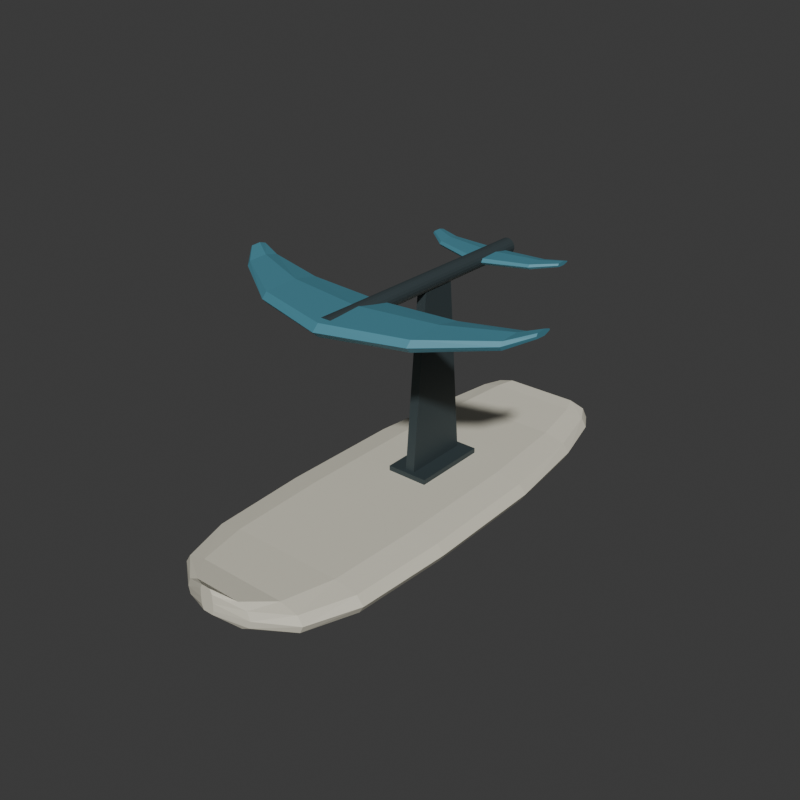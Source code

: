 # Source: source.blend  (saved by Blender 4.3.34; exported with 4.5.12 LTS)
import bpy
from mathutils import Matrix  # noqa: F401  (used for matrix-valued properties, if any)

bpy.ops.wm.read_factory_settings(use_empty=True)
scene = bpy.context.scene
scene.name = 'Scene'

# ---- collections
col_collection = bpy.data.collections.new('Collection'); scene.collection.children.link(col_collection)

# ---- materials (node trees are filled in below, after node groups)
mat_wholeboard_opaquewarmivory = bpy.data.materials.new('WholeBoard_OpaqueWarmIvory')
mat_wholeboard_opaquewarmivory.diffuse_color = (0.72, 0.69, 0.57, 1.0)
mat_wholemastmountandfuselage_charcoal = bpy.data.materials.new('WholeMastMountAndFuselage_Charcoal')
mat_wholemastmountandfuselage_charcoal.diffuse_color = (0.045, 0.064, 0.07, 1.0)
mat_wholefrontandtailwings_mutedblue = bpy.data.materials.new('WholeFrontAndTailWings_MutedBlue')
mat_wholefrontandtailwings_mutedblue.diffuse_color = (0.075, 0.27, 0.35, 1.0)
mat_wholedeckpads_darkgrey = bpy.data.materials.new('WholeDeckPads_DarkGrey')
mat_wholedeckpads_darkgrey.diffuse_color = (0.13, 0.15, 0.155, 1.0)

# ---- material node trees
mat_wholeboard_opaquewarmivory.use_nodes = True; mat_wholeboard_opaquewarmivory.node_tree.nodes.clear()
_N = mat_wholeboard_opaquewarmivory.node_tree.nodes; _L = mat_wholeboard_opaquewarmivory.node_tree.links
n0 = _N.new('ShaderNodeBsdfPrincipled'); n0.name = 'Principled BSDF'; n0.location = (10, 300)
n0.inputs[0].default_value = (0.72, 0.69, 0.57, 1.0)
n0.inputs[2].default_value = 0.64
n1 = _N.new('ShaderNodeOutputMaterial'); n1.name = 'Material Output'; n1.location = (300, 300)
_L.new(n0.outputs[0], n1.inputs[0])
n1.is_active_output = True
mat_wholemastmountandfuselage_charcoal.use_nodes = True; mat_wholemastmountandfuselage_charcoal.node_tree.nodes.clear()
_N = mat_wholemastmountandfuselage_charcoal.node_tree.nodes; _L = mat_wholemastmountandfuselage_charcoal.node_tree.links
n0 = _N.new('ShaderNodeBsdfPrincipled'); n0.name = 'Principled BSDF'; n0.location = (10, 300)
n0.inputs[0].default_value = (0.045, 0.064, 0.07, 1.0)
n0.inputs[1].default_value = 0.2
n0.inputs[2].default_value = 0.57
n1 = _N.new('ShaderNodeOutputMaterial'); n1.name = 'Material Output'; n1.location = (300, 300)
_L.new(n0.outputs[0], n1.inputs[0])
n1.is_active_output = True
mat_wholefrontandtailwings_mutedblue.use_nodes = True; mat_wholefrontandtailwings_mutedblue.node_tree.nodes.clear()
_N = mat_wholefrontandtailwings_mutedblue.node_tree.nodes; _L = mat_wholefrontandtailwings_mutedblue.node_tree.links
n0 = _N.new('ShaderNodeBsdfPrincipled'); n0.name = 'Principled BSDF'; n0.location = (10, 300)
n0.inputs[0].default_value = (0.075, 0.27, 0.35, 1.0)
n0.inputs[1].default_value = 0.12
n0.inputs[2].default_value = 0.59
n1 = _N.new('ShaderNodeOutputMaterial'); n1.name = 'Material Output'; n1.location = (300, 300)
_L.new(n0.outputs[0], n1.inputs[0])
n1.is_active_output = True
mat_wholedeckpads_darkgrey.use_nodes = True; mat_wholedeckpads_darkgrey.node_tree.nodes.clear()
_N = mat_wholedeckpads_darkgrey.node_tree.nodes; _L = mat_wholedeckpads_darkgrey.node_tree.links
n0 = _N.new('ShaderNodeBsdfPrincipled'); n0.name = 'Principled BSDF'; n0.location = (10, 300)
n0.inputs[0].default_value = (0.13, 0.15, 0.155, 1.0)
n0.inputs[2].default_value = 0.9
n1 = _N.new('ShaderNodeOutputMaterial'); n1.name = 'Material Output'; n1.location = (300, 300)
_L.new(n0.outputs[0], n1.inputs[0])
n1.is_active_output = True

# ---- world
world_world = bpy.data.worlds.new('World'); scene.world = world_world
world_world.use_nodes = True; world_world.node_tree.nodes.clear()
_N = world_world.node_tree.nodes; _L = world_world.node_tree.links
n0 = _N.new('ShaderNodeOutputWorld'); n0.name = 'World Output'; n0.location = (300, 300)
n1 = _N.new('ShaderNodeBackground'); n1.name = 'Background'; n1.location = (10, 300)
n1.inputs[0].default_value = (0.05088, 0.05088, 0.05088, 1.0)
_L.new(n1.outputs[0], n0.inputs[0])
n0.is_active_output = True
world_world.color = (0.05088, 0.05088, 0.05088)
world_world.sun_shadow_jitter_overblur = 0.0

# ---- meshes
me_wholeroundednoseandbroadtailboardmesh = bpy.data.meshes.new('WholeRoundedNoseAndBroadTailBoardMesh')
me_wholeroundednoseandbroadtailboardmesh.from_pydata([(-0.018, -0.845, 0.08), (0.018, -0.845, 0.08), (0.02375, -0.845, 0.0962), (0.025, -0.845, 0.1232), (0.023, -0.845, 0.1538), (0.01625, -0.845, 0.17), (-0.01625, -0.845, 0.17), (-0.023, -0.845, 0.1538), (-0.025, -0.845, 0.1232), (-0.02375, -0.845, 0.0962), (-0.0936, -0.805, 0.045), (0.0936, -0.805, 0.045), (0.1235, -0.805, 0.0612), (0.13, -0.805, 0.0882), (0.1196, -0.805, 0.1188), (0.0845, -0.805, 0.135), (-0.0845, -0.805, 0.135), (-0.1196, -0.805, 0.1188), (-0.13, -0.805, 0.0882), (-0.1235, -0.805, 0.0612), (-0.1764, -0.715, 0.03), (0.1764, -0.715, 0.03), (0.2327, -0.715, 0.0462), (0.245, -0.715, 0.0732), (0.2254, -0.715, 0.1038), (0.1593, -0.715, 0.12), (-0.1593, -0.715, 0.12), (-0.2254, -0.715, 0.1038), (-0.245, -0.715, 0.0732), (-0.2327, -0.715, 0.0462), (-0.2232, -0.535, 0.025), (0.2232, -0.535, 0.025), (0.2945, -0.535, 0.0412), (0.31, -0.535, 0.0682), (0.2852, -0.535, 0.0988), (0.2015, -0.535, 0.115), (-0.2015, -0.535, 0.115), (-0.2852, -0.535, 0.0988), (-0.31, -0.535, 0.0682), (-0.2945, -0.535, 0.0412), (-0.2376, -0.185, 0.025), (0.2376, -0.185, 0.025), (0.3135, -0.185, 0.0412), (0.33, -0.185, 0.0682), (0.3036, -0.185, 0.0988), (0.2145, -0.185, 0.115), (-0.2145, -0.185, 0.115), (-0.3036, -0.185, 0.0988), (-0.33, -0.185, 0.0682), (-0.3135, -0.185, 0.0412), (-0.234, 0.265, 0.025), (0.234, 0.265, 0.025), (0.3088, 0.265, 0.0412), (0.325, 0.265, 0.0682), (0.299, 0.265, 0.0988), (0.2113, 0.265, 0.115), (-0.2113, 0.265, 0.115), (-0.299, 0.265, 0.0988), (-0.325, 0.265, 0.0682), (-0.3088, 0.265, 0.0412), (-0.2052, 0.595, 0.025), (0.2052, 0.595, 0.025), (0.2707, 0.595, 0.0412), (0.285, 0.595, 0.0682), (0.2622, 0.595, 0.0988), (0.1852, 0.595, 0.115), (-0.1852, 0.595, 0.115), (-0.2622, 0.595, 0.0988), (-0.285, 0.595, 0.0682), (-0.2707, 0.595, 0.0412), (-0.1728, 0.785, 0.035), (0.1728, 0.785, 0.035), (0.228, 0.785, 0.0512), (0.24, 0.785, 0.0782), (0.2208, 0.785, 0.1088), (0.156, 0.785, 0.125), (-0.156, 0.785, 0.125), (-0.2208, 0.785, 0.1088), (-0.24, 0.785, 0.0782), (-0.228, 0.785, 0.0512), (-0.1476, 0.845, 0.04), (0.1476, 0.845, 0.04), (0.1947, 0.845, 0.0562), (0.205, 0.845, 0.0832), (0.1886, 0.845, 0.1138), (0.1332, 0.845, 0.13), (-0.1332, 0.845, 0.13), (-0.1886, 0.845, 0.1138), (-0.205, 0.845, 0.0832), (-0.1947, 0.845, 0.0562)], [], [(7, 8, 9), (6, 7, 9), (5, 6, 9), (4, 5, 9), (3, 4, 9), (2, 3, 9), (1, 2, 9), (0, 1, 9), (82, 81, 80), (83, 82, 80), (84, 83, 80), (85, 84, 80), (86, 85, 80), (87, 86, 80), (88, 87, 80), (89, 88, 80), (11, 1, 0), (10, 11, 0), (12, 2, 1), (11, 12, 1), (13, 3, 2), (12, 13, 2), (14, 4, 3), (13, 14, 3), (15, 5, 4), (14, 15, 4), (16, 6, 5), (15, 16, 5), (17, 7, 6), (16, 17, 6), (18, 8, 7), (17, 18, 7), (19, 9, 8), (18, 19, 8), (10, 0, 9), (19, 10, 9), (21, 11, 10), (20, 21, 10), (22, 12, 11), (21, 22, 11), (23, 13, 12), (22, 23, 12), (24, 14, 13), (23, 24, 13), (25, 15, 14), (24, 25, 14), (26, 16, 15), (25, 26, 15), (27, 17, 16), (26, 27, 16), (28, 18, 17), (27, 28, 17), (29, 19, 18), (28, 29, 18), (20, 10, 19), (29, 20, 19), (31, 21, 20), (30, 31, 20), (32, 22, 21), (31, 32, 21), (33, 23, 22), (32, 33, 22), (34, 24, 23), (33, 34, 23), (35, 25, 24), (34, 35, 24), (36, 26, 25), (35, 36, 25), (37, 27, 26), (36, 37, 26), (38, 28, 27), (37, 38, 27), (39, 29, 28), (38, 39, 28), (30, 20, 29), (39, 30, 29), (41, 31, 30), (40, 41, 30), (42, 32, 31), (41, 42, 31), (43, 33, 32), (42, 43, 32), (44, 34, 33), (43, 44, 33), (45, 35, 34), (44, 45, 34), (46, 36, 35), (45, 46, 35), (47, 37, 36), (46, 47, 36), (48, 38, 37), (47, 48, 37), (49, 39, 38), (48, 49, 38), (40, 30, 39), (49, 40, 39), (51, 41, 40), (50, 51, 40), (52, 42, 41), (51, 52, 41), (53, 43, 42), (52, 53, 42), (54, 44, 43), (53, 54, 43), (55, 45, 44), (54, 55, 44), (56, 46, 45), (55, 56, 45), (57, 47, 46), (56, 57, 46), (58, 48, 47), (57, 58, 47), (59, 49, 48), (58, 59, 48), (50, 40, 49), (59, 50, 49), (61, 51, 50), (60, 61, 50), (62, 52, 51), (61, 62, 51), (63, 53, 52), (62, 63, 52), (64, 54, 53), (63, 64, 53), (65, 55, 54), (64, 65, 54), (66, 56, 55), (65, 66, 55), (67, 57, 56), (66, 67, 56), (68, 58, 57), (67, 68, 57), (69, 59, 58), (68, 69, 58), (60, 50, 59), (69, 60, 59), (71, 61, 60), (70, 71, 60), (72, 62, 61), (71, 72, 61), (73, 63, 62), (72, 73, 62), (74, 64, 63), (73, 74, 63), (75, 65, 64), (74, 75, 64), (76, 66, 65), (75, 76, 65), (77, 67, 66), (76, 77, 66), (78, 68, 67), (77, 78, 67), (79, 69, 68), (78, 79, 68), (70, 60, 69), (79, 70, 69), (81, 71, 70), (80, 81, 70), (82, 72, 71), (81, 82, 71), (83, 73, 72), (82, 83, 72), (84, 74, 73), (83, 84, 73), (85, 75, 74), (84, 85, 74), (86, 76, 75), (85, 86, 75), (87, 77, 76), (86, 87, 76), (88, 78, 77), (87, 88, 77), (89, 79, 78), (88, 89, 78), (80, 70, 79), (89, 80, 79)])
me_wholeroundednoseandbroadtailboardmesh.materials.append(mat_wholeboard_opaquewarmivory)
me_wholeroundednoseandbroadtailboardmesh.materials.append(mat_wholemastmountandfuselage_charcoal)
me_wholeroundednoseandbroadtailboardmesh.materials.append(mat_wholefrontandtailwings_mutedblue)
me_wholeroundednoseandbroadtailboardmesh.materials.append(mat_wholedeckpads_darkgrey)
me_wholeroundednoseandbroadtailboardmesh.update()
me_wholegroundfootdeckpad_0mesh = bpy.data.meshes.new('WholeGroundFootDeckPad_0Mesh')
me_wholegroundfootdeckpad_0mesh.from_pydata([(-0.155, -0.535, 0.0), (0.155, -0.535, 0.0), (-0.155, -0.335, 0.0), (0.155, -0.335, 0.0), (-0.155, -0.535, 0.028), (0.155, -0.535, 0.028), (-0.155, -0.335, 0.028), (0.155, -0.335, 0.028)], [], [(0, 2, 3), (0, 3, 1), (4, 5, 7), (4, 7, 6), (0, 1, 5), (0, 5, 4), (2, 6, 7), (2, 7, 3), (0, 4, 6), (0, 6, 2), (1, 3, 7), (1, 7, 5)])
me_wholegroundfootdeckpad_0mesh.polygons.foreach_set('material_index', [3, 3, 3, 3, 3, 3, 3, 3, 3, 3, 3, 3])
me_wholegroundfootdeckpad_0mesh.materials.append(mat_wholeboard_opaquewarmivory)
me_wholegroundfootdeckpad_0mesh.materials.append(mat_wholemastmountandfuselage_charcoal)
me_wholegroundfootdeckpad_0mesh.materials.append(mat_wholefrontandtailwings_mutedblue)
me_wholegroundfootdeckpad_0mesh.materials.append(mat_wholedeckpads_darkgrey)
me_wholegroundfootdeckpad_0mesh.update()
me_wholegroundfootdeckpad_1mesh = bpy.data.meshes.new('WholeGroundFootDeckPad_1Mesh')
me_wholegroundfootdeckpad_1mesh.from_pydata([(-0.155, -0.035, 0.0), (0.155, -0.035, 0.0), (-0.155, 0.165, 0.0), (0.155, 0.165, 0.0), (-0.155, -0.035, 0.028), (0.155, -0.035, 0.028), (-0.155, 0.165, 0.028), (0.155, 0.165, 0.028)], [], [(0, 2, 3), (0, 3, 1), (4, 5, 7), (4, 7, 6), (0, 1, 5), (0, 5, 4), (2, 6, 7), (2, 7, 3), (0, 4, 6), (0, 6, 2), (1, 3, 7), (1, 7, 5)])
me_wholegroundfootdeckpad_1mesh.polygons.foreach_set('material_index', [3, 3, 3, 3, 3, 3, 3, 3, 3, 3, 3, 3])
me_wholegroundfootdeckpad_1mesh.materials.append(mat_wholeboard_opaquewarmivory)
me_wholegroundfootdeckpad_1mesh.materials.append(mat_wholemastmountandfuselage_charcoal)
me_wholegroundfootdeckpad_1mesh.materials.append(mat_wholefrontandtailwings_mutedblue)
me_wholegroundfootdeckpad_1mesh.materials.append(mat_wholedeckpads_darkgrey)
me_wholegroundfootdeckpad_1mesh.update()
me_wholegroundfootdeckpad_2mesh = bpy.data.meshes.new('WholeGroundFootDeckPad_2Mesh')
me_wholegroundfootdeckpad_2mesh.from_pydata([(-0.155, 0.375, 0.0), (0.155, 0.375, 0.0), (-0.155, 0.575, 0.0), (0.155, 0.575, 0.0), (-0.155, 0.375, 0.028), (0.155, 0.375, 0.028), (-0.155, 0.575, 0.028), (0.155, 0.575, 0.028)], [], [(0, 2, 3), (0, 3, 1), (4, 5, 7), (4, 7, 6), (0, 1, 5), (0, 5, 4), (2, 6, 7), (2, 7, 3), (0, 4, 6), (0, 6, 2), (1, 3, 7), (1, 7, 5)])
me_wholegroundfootdeckpad_2mesh.polygons.foreach_set('material_index', [3, 3, 3, 3, 3, 3, 3, 3, 3, 3, 3, 3])
me_wholegroundfootdeckpad_2mesh.materials.append(mat_wholeboard_opaquewarmivory)
me_wholegroundfootdeckpad_2mesh.materials.append(mat_wholemastmountandfuselage_charcoal)
me_wholegroundfootdeckpad_2mesh.materials.append(mat_wholefrontandtailwings_mutedblue)
me_wholegroundfootdeckpad_2mesh.materials.append(mat_wholedeckpads_darkgrey)
me_wholegroundfootdeckpad_2mesh.update()
me_wholeunderboardmastmountmesh = bpy.data.meshes.new('WholeUnderboardMastMountMesh')
me_wholeunderboardmastmountmesh.from_pydata([(-0.075, 0.035, 0.105), (0.075, 0.035, 0.105), (-0.075, 0.315, 0.105), (0.075, 0.315, 0.105), (-0.075, 0.035, 0.133), (0.075, 0.035, 0.133), (-0.075, 0.315, 0.133), (0.075, 0.315, 0.133)], [], [(0, 2, 3), (0, 3, 1), (4, 5, 7), (4, 7, 6), (0, 1, 5), (0, 5, 4), (2, 6, 7), (2, 7, 3), (0, 4, 6), (0, 6, 2), (1, 3, 7), (1, 7, 5)])
me_wholeunderboardmastmountmesh.polygons.foreach_set('material_index', [1, 1, 1, 1, 1, 1, 1, 1, 1, 1, 1, 1])
me_wholeunderboardmastmountmesh.materials.append(mat_wholeboard_opaquewarmivory)
me_wholeunderboardmastmountmesh.materials.append(mat_wholemastmountandfuselage_charcoal)
me_wholeunderboardmastmountmesh.materials.append(mat_wholefrontandtailwings_mutedblue)
me_wholeunderboardmastmountmesh.materials.append(mat_wholedeckpads_darkgrey)
me_wholeunderboardmastmountmesh.update()
me_wholedeeptaperedmastmesh = bpy.data.meshes.new('WholeDeepTaperedMastMesh')
me_wholedeeptaperedmastmesh.from_pydata([(-0.017, 0.05, 0.122), (-0.017, 0.293, 0.122), (-0.017, 0.23, 0.792), (-0.017, 0.11, 0.792), (0.017, 0.05, 0.122), (0.017, 0.293, 0.122), (0.017, 0.23, 0.792), (0.017, 0.11, 0.792)], [], [(3, 2, 1), (3, 1, 0), (4, 5, 6), (4, 6, 7), (0, 1, 5), (0, 5, 4), (1, 2, 6), (1, 6, 5), (2, 3, 7), (2, 7, 6), (3, 0, 4), (3, 4, 7)])
me_wholedeeptaperedmastmesh.polygons.foreach_set('material_index', [1, 1, 1, 1, 1, 1, 1, 1, 1, 1, 1, 1])
me_wholedeeptaperedmastmesh.materials.append(mat_wholeboard_opaquewarmivory)
me_wholedeeptaperedmastmesh.materials.append(mat_wholemastmountandfuselage_charcoal)
me_wholedeeptaperedmastmesh.materials.append(mat_wholefrontandtailwings_mutedblue)
me_wholedeeptaperedmastmesh.materials.append(mat_wholedeckpads_darkgrey)
me_wholedeeptaperedmastmesh.update()
me_wholecontinuouslowerfuselagemesh = bpy.data.meshes.new('WholeContinuousLowerFuselageMesh')
me_wholecontinuouslowerfuselagemesh.from_pydata([(0.029, -0.33, 0.785), (0.02758, -0.33, 0.794), (0.02346, -0.33, 0.802), (0.01705, -0.33, 0.8085), (0.008961, -0.33, 0.8126), (1.776e-18, -0.33, 0.814), (-0.008961, -0.33, 0.8126), (-0.01705, -0.33, 0.8085), (-0.02346, -0.33, 0.802), (-0.02758, -0.33, 0.794), (-0.029, -0.33, 0.785), (-0.02758, -0.33, 0.776), (-0.02346, -0.33, 0.768), (-0.01705, -0.33, 0.7615), (-0.008961, -0.33, 0.7574), (-5.327e-18, -0.33, 0.756), (0.008961, -0.33, 0.7574), (0.01705, -0.33, 0.7615), (0.02346, -0.33, 0.768), (0.02758, -0.33, 0.776), (0.029, 0.57, 0.785), (0.02758, 0.57, 0.794), (0.02346, 0.57, 0.802), (0.01705, 0.57, 0.8085), (0.008961, 0.57, 0.8126), (1.776e-18, 0.57, 0.814), (-0.008961, 0.57, 0.8126), (-0.01705, 0.57, 0.8085), (-0.02346, 0.57, 0.802), (-0.02758, 0.57, 0.794), (-0.029, 0.57, 0.785), (-0.02758, 0.57, 0.776), (-0.02346, 0.57, 0.768), (-0.01705, 0.57, 0.7615), (-0.008961, 0.57, 0.7574), (-5.327e-18, 0.57, 0.756), (0.008961, 0.57, 0.7574), (0.01705, 0.57, 0.7615), (0.02346, 0.57, 0.768), (0.02758, 0.57, 0.776)], [], [(17, 18, 19), (16, 17, 19), (15, 16, 19), (14, 15, 19), (13, 14, 19), (12, 13, 19), (11, 12, 19), (10, 11, 19), (9, 10, 19), (8, 9, 19), (7, 8, 19), (6, 7, 19), (5, 6, 19), (4, 5, 19), (3, 4, 19), (2, 3, 19), (1, 2, 19), (0, 1, 19), (22, 21, 20), (23, 22, 20), (24, 23, 20), (25, 24, 20), (26, 25, 20), (27, 26, 20), (28, 27, 20), (29, 28, 20), (30, 29, 20), (31, 30, 20), (32, 31, 20), (33, 32, 20), (34, 33, 20), (35, 34, 20), (36, 35, 20), (37, 36, 20), (38, 37, 20), (39, 38, 20), (21, 1, 0), (20, 21, 0), (22, 2, 1), (21, 22, 1), (23, 3, 2), (22, 23, 2), (24, 4, 3), (23, 24, 3), (25, 5, 4), (24, 25, 4), (26, 6, 5), (25, 26, 5), (27, 7, 6), (26, 27, 6), (28, 8, 7), (27, 28, 7), (29, 9, 8), (28, 29, 8), (30, 10, 9), (29, 30, 9), (31, 11, 10), (30, 31, 10), (32, 12, 11), (31, 32, 11), (33, 13, 12), (32, 33, 12), (34, 14, 13), (33, 34, 13), (35, 15, 14), (34, 35, 14), (36, 16, 15), (35, 36, 15), (37, 17, 16), (36, 37, 16), (38, 18, 17), (37, 38, 17), (39, 19, 18), (38, 39, 18), (20, 0, 19), (39, 20, 19)])
me_wholecontinuouslowerfuselagemesh.polygons.foreach_set('material_index', [1, 1, 1, 1, 1, 1, 1, 1, 1, 1, 1, 1, 1, 1, 1, 1, 1, 1, 1, 1, 1, 1, 1, 1, 1, 1, 1, 1, 1, 1, 1, 1, 1, 1, 1, 1, 1, 1, 1, 1, 1, 1, 1, 1, 1, 1, 1, 1, 1, 1, 1, 1, 1, 1, 1, 1, 1, 1, 1, 1, 1, 1, 1, 1, 1, 1, 1, 1, 1, 1, 1, 1, 1, 1, 1, 1])
me_wholecontinuouslowerfuselagemesh.materials.append(mat_wholeboard_opaquewarmivory)
me_wholecontinuouslowerfuselagemesh.materials.append(mat_wholemastmountandfuselage_charcoal)
me_wholecontinuouslowerfuselagemesh.materials.append(mat_wholefrontandtailwings_mutedblue)
me_wholecontinuouslowerfuselagemesh.materials.append(mat_wholedeckpads_darkgrey)
me_wholecontinuouslowerfuselagemesh.update()
me_wholebroadsweptfrontwingmesh = bpy.data.meshes.new('WholeBroadSweptFrontWingMesh')
me_wholebroadsweptfrontwingmesh.from_pydata([(-0.555, -0.0925, 0.83), (-0.555, -0.0873, 0.8212), (-0.555, -0.0522, 0.8194), (-0.555, -0.0275, 0.8274), (-0.555, -0.0275, 0.8326), (-0.555, -0.0522, 0.8406), (-0.555, -0.0873, 0.8388), (-0.49, -0.17, 0.807), (-0.49, -0.1596, 0.793), (-0.49, -0.0894, 0.7902), (-0.49, -0.04, 0.8028), (-0.49, -0.04, 0.8112), (-0.49, -0.0894, 0.8238), (-0.49, -0.1596, 0.821), (-0.28, -0.31, 0.791), (-0.28, -0.2916, 0.7718), (-0.28, -0.1674, 0.768), (-0.28, -0.08, 0.7852), (-0.28, -0.08, 0.7968), (-0.28, -0.1674, 0.814), (-0.28, -0.2916, 0.8102), (0.0, -0.385, 0.785), (0.0, -0.3618, 0.7634), (0.0, -0.2052, 0.7591), (0.0, -0.095, 0.7785), (0.0, -0.095, 0.7915), (0.0, -0.2052, 0.8109), (0.0, -0.3618, 0.8066), (0.28, -0.31, 0.791), (0.28, -0.2916, 0.7718), (0.28, -0.1674, 0.768), (0.28, -0.08, 0.7852), (0.28, -0.08, 0.7968), (0.28, -0.1674, 0.814), (0.28, -0.2916, 0.8102), (0.49, -0.17, 0.807), (0.49, -0.1596, 0.793), (0.49, -0.0894, 0.7902), (0.49, -0.04, 0.8028), (0.49, -0.04, 0.8112), (0.49, -0.0894, 0.8238), (0.49, -0.1596, 0.821), (0.555, -0.0925, 0.83), (0.555, -0.0873, 0.8212), (0.555, -0.0522, 0.8194), (0.555, -0.0275, 0.8274), (0.555, -0.0275, 0.8326), (0.555, -0.0522, 0.8406), (0.555, -0.0873, 0.8388)], [], [(6, 5, 4), (6, 4, 3), (6, 3, 2), (6, 2, 1), (6, 1, 0), (42, 43, 44), (42, 44, 45), (42, 45, 46), (42, 46, 47), (42, 47, 48), (0, 1, 8), (0, 8, 7), (1, 2, 9), (1, 9, 8), (2, 3, 10), (2, 10, 9), (3, 4, 11), (3, 11, 10), (4, 5, 12), (4, 12, 11), (5, 6, 13), (5, 13, 12), (6, 0, 7), (6, 7, 13), (7, 8, 15), (7, 15, 14), (8, 9, 16), (8, 16, 15), (9, 10, 17), (9, 17, 16), (10, 11, 18), (10, 18, 17), (11, 12, 19), (11, 19, 18), (12, 13, 20), (12, 20, 19), (13, 7, 14), (13, 14, 20), (14, 15, 22), (14, 22, 21), (15, 16, 23), (15, 23, 22), (16, 17, 24), (16, 24, 23), (17, 18, 25), (17, 25, 24), (18, 19, 26), (18, 26, 25), (19, 20, 27), (19, 27, 26), (20, 14, 21), (20, 21, 27), (21, 22, 29), (21, 29, 28), (22, 23, 30), (22, 30, 29), (23, 24, 31), (23, 31, 30), (24, 25, 32), (24, 32, 31), (25, 26, 33), (25, 33, 32), (26, 27, 34), (26, 34, 33), (27, 21, 28), (27, 28, 34), (28, 29, 36), (28, 36, 35), (29, 30, 37), (29, 37, 36), (30, 31, 38), (30, 38, 37), (31, 32, 39), (31, 39, 38), (32, 33, 40), (32, 40, 39), (33, 34, 41), (33, 41, 40), (34, 28, 35), (34, 35, 41), (35, 36, 43), (35, 43, 42), (36, 37, 44), (36, 44, 43), (37, 38, 45), (37, 45, 44), (38, 39, 46), (38, 46, 45), (39, 40, 47), (39, 47, 46), (40, 41, 48), (40, 48, 47), (41, 35, 42), (41, 42, 48)])
me_wholebroadsweptfrontwingmesh.polygons.foreach_set('material_index', [2, 2, 2, 2, 2, 2, 2, 2, 2, 2, 2, 2, 2, 2, 2, 2, 2, 2, 2, 2, 2, 2, 2, 2, 2, 2, 2, 2, 2, 2, 2, 2, 2, 2, 2, 2, 2, 2, 2, 2, 2, 2, 2, 2, 2, 2, 2, 2, 2, 2, 2, 2, 2, 2, 2, 2, 2, 2, 2, 2, 2, 2, 2, 2, 2, 2, 2, 2, 2, 2, 2, 2, 2, 2, 2, 2, 2, 2, 2, 2, 2, 2, 2, 2, 2, 2, 2, 2, 2, 2, 2, 2, 2, 2])
me_wholebroadsweptfrontwingmesh.materials.append(mat_wholeboard_opaquewarmivory)
me_wholebroadsweptfrontwingmesh.materials.append(mat_wholemastmountandfuselage_charcoal)
me_wholebroadsweptfrontwingmesh.materials.append(mat_wholefrontandtailwings_mutedblue)
me_wholebroadsweptfrontwingmesh.materials.append(mat_wholedeckpads_darkgrey)
me_wholebroadsweptfrontwingmesh.update()
me_wholeseparatesmalltailwingmesh = bpy.data.meshes.new('WholeSeparateSmallTailWingMesh')
me_wholeseparatesmalltailwingmesh.from_pydata([(-0.255, 0.4875, 0.797), (-0.255, 0.4919, 0.791), (-0.255, 0.5216, 0.7898), (-0.255, 0.5425, 0.7952), (-0.255, 0.5425, 0.7988), (-0.255, 0.5216, 0.8042), (-0.255, 0.4919, 0.803), (-0.18, 0.4275, 0.79), (-0.18, 0.4351, 0.7816), (-0.18, 0.4864, 0.7799), (-0.18, 0.5225, 0.7875), (-0.18, 0.5225, 0.7925), (-0.18, 0.4864, 0.8001), (-0.18, 0.4351, 0.7984), (0.0, 0.37, 0.785), (0.0, 0.382, 0.7742), (0.0, 0.463, 0.772), (0.0, 0.52, 0.7818), (0.0, 0.52, 0.7882), (0.0, 0.463, 0.798), (0.0, 0.382, 0.7958), (0.18, 0.4275, 0.79), (0.18, 0.4351, 0.7816), (0.18, 0.4864, 0.7799), (0.18, 0.5225, 0.7875), (0.18, 0.5225, 0.7925), (0.18, 0.4864, 0.8001), (0.18, 0.4351, 0.7984), (0.255, 0.4875, 0.797), (0.255, 0.4919, 0.791), (0.255, 0.5216, 0.7898), (0.255, 0.5425, 0.7952), (0.255, 0.5425, 0.7988), (0.255, 0.5216, 0.8042), (0.255, 0.4919, 0.803)], [], [(6, 5, 4), (6, 4, 3), (6, 3, 2), (6, 2, 1), (6, 1, 0), (28, 29, 30), (28, 30, 31), (28, 31, 32), (28, 32, 33), (28, 33, 34), (0, 1, 8), (0, 8, 7), (1, 2, 9), (1, 9, 8), (2, 3, 10), (2, 10, 9), (3, 4, 11), (3, 11, 10), (4, 5, 12), (4, 12, 11), (5, 6, 13), (5, 13, 12), (6, 0, 7), (6, 7, 13), (7, 8, 15), (7, 15, 14), (8, 9, 16), (8, 16, 15), (9, 10, 17), (9, 17, 16), (10, 11, 18), (10, 18, 17), (11, 12, 19), (11, 19, 18), (12, 13, 20), (12, 20, 19), (13, 7, 14), (13, 14, 20), (14, 15, 22), (14, 22, 21), (15, 16, 23), (15, 23, 22), (16, 17, 24), (16, 24, 23), (17, 18, 25), (17, 25, 24), (18, 19, 26), (18, 26, 25), (19, 20, 27), (19, 27, 26), (20, 14, 21), (20, 21, 27), (21, 22, 29), (21, 29, 28), (22, 23, 30), (22, 30, 29), (23, 24, 31), (23, 31, 30), (24, 25, 32), (24, 32, 31), (25, 26, 33), (25, 33, 32), (26, 27, 34), (26, 34, 33), (27, 21, 28), (27, 28, 34)])
me_wholeseparatesmalltailwingmesh.polygons.foreach_set('material_index', [2, 2, 2, 2, 2, 2, 2, 2, 2, 2, 2, 2, 2, 2, 2, 2, 2, 2, 2, 2, 2, 2, 2, 2, 2, 2, 2, 2, 2, 2, 2, 2, 2, 2, 2, 2, 2, 2, 2, 2, 2, 2, 2, 2, 2, 2, 2, 2, 2, 2, 2, 2, 2, 2, 2, 2, 2, 2, 2, 2, 2, 2, 2, 2, 2, 2])
me_wholeseparatesmalltailwingmesh.materials.append(mat_wholeboard_opaquewarmivory)
me_wholeseparatesmalltailwingmesh.materials.append(mat_wholemastmountandfuselage_charcoal)
me_wholeseparatesmalltailwingmesh.materials.append(mat_wholefrontandtailwings_mutedblue)
me_wholeseparatesmalltailwingmesh.materials.append(mat_wholedeckpads_darkgrey)
me_wholeseparatesmalltailwingmesh.update()

# ---- objects
ob_wholeroundednoseandbroadtailboard = bpy.data.objects.new('WholeRoundedNoseAndBroadTailBoard', me_wholeroundednoseandbroadtailboardmesh)
ob_wholegroundfootdeckpad_0 = bpy.data.objects.new('WholeGroundFootDeckPad_0', me_wholegroundfootdeckpad_0mesh)
ob_wholegroundfootdeckpad_1 = bpy.data.objects.new('WholeGroundFootDeckPad_1', me_wholegroundfootdeckpad_1mesh)
ob_wholegroundfootdeckpad_2 = bpy.data.objects.new('WholeGroundFootDeckPad_2', me_wholegroundfootdeckpad_2mesh)
ob_wholeunderboardmastmount = bpy.data.objects.new('WholeUnderboardMastMount', me_wholeunderboardmastmountmesh)
ob_wholedeeptaperedmast = bpy.data.objects.new('WholeDeepTaperedMast', me_wholedeeptaperedmastmesh)
ob_wholecontinuouslowerfuselage = bpy.data.objects.new('WholeContinuousLowerFuselage', me_wholecontinuouslowerfuselagemesh)
ob_wholebroadsweptfrontwing = bpy.data.objects.new('WholeBroadSweptFrontWing', me_wholebroadsweptfrontwingmesh)
ob_wholeseparatesmalltailwing = bpy.data.objects.new('WholeSeparateSmallTailWing', me_wholeseparatesmalltailwingmesh)

# ---- transforms, parenting, visibility, modifiers, constraints
ob_wholeroundednoseandbroadtailboard.location = (0.0, 0.0, 0.0)
ob_wholegroundfootdeckpad_0.location = (0.0, 0.0, 0.0)
ob_wholegroundfootdeckpad_1.location = (0.0, 0.0, 0.0)
ob_wholegroundfootdeckpad_2.location = (0.0, 0.0, 0.0)
ob_wholeunderboardmastmount.location = (0.0, 0.0, 0.0)
ob_wholedeeptaperedmast.location = (0.0, 0.0, 0.0)
ob_wholecontinuouslowerfuselage.location = (0.0, 0.0, 0.0)
ob_wholebroadsweptfrontwing.location = (0.0, 0.0, 0.0)
ob_wholeseparatesmalltailwing.location = (0.0, 0.0, 0.0)

# ---- collection membership
scene.collection.objects.link(ob_wholeroundednoseandbroadtailboard)
scene.collection.objects.link(ob_wholegroundfootdeckpad_0)
scene.collection.objects.link(ob_wholegroundfootdeckpad_1)
scene.collection.objects.link(ob_wholegroundfootdeckpad_2)
scene.collection.objects.link(ob_wholeunderboardmastmount)
scene.collection.objects.link(ob_wholedeeptaperedmast)
scene.collection.objects.link(ob_wholecontinuouslowerfuselage)
scene.collection.objects.link(ob_wholebroadsweptfrontwing)
scene.collection.objects.link(ob_wholeseparatesmalltailwing)

# ---- scene / render settings (as saved in the file)
scene.frame_start = 1; scene.frame_end = 250; scene.frame_set(1)
scene.render.engine = 'CYCLES'
scene.render.resolution_x = 640
scene.render.resolution_y = 640
scene.render.use_compositing = False
scene.cycles.use_denoising = False
scene.cycles.samples = 128
scene.cycles.use_adaptive_sampling = False
bpy.context.view_layer.update()

# ---- added for rendering (the .blend has no active camera and no usable light): camera, sun
cam_auto = bpy.data.cameras.new('AutoCamera')
cam_auto.lens = 50.0
cam_auto.sensor_width = 36.0
cam_auto.clip_end = 1000.0
ob_auto_camera = bpy.data.objects.new('AutoCamera', cam_auto)
scene.collection.objects.link(ob_auto_camera)
ob_auto_camera.location = (2.02595, -2.43115, 2.04104)
ob_auto_camera.rotation_euler = (1.09748, -7.21219e-08, 0.694738)
scene.camera = ob_auto_camera
light_auto_sun = bpy.data.lights.new('AutoSun', 'SUN')
light_auto_sun.energy = 3.0
light_auto_sun.angle = 0.0523599
ob_auto_sun = bpy.data.objects.new('AutoSun', light_auto_sun)
scene.collection.objects.link(ob_auto_sun)
ob_auto_sun.rotation_euler = (0.872665, 0.174533, 0.523599)
bpy.context.view_layer.update()

